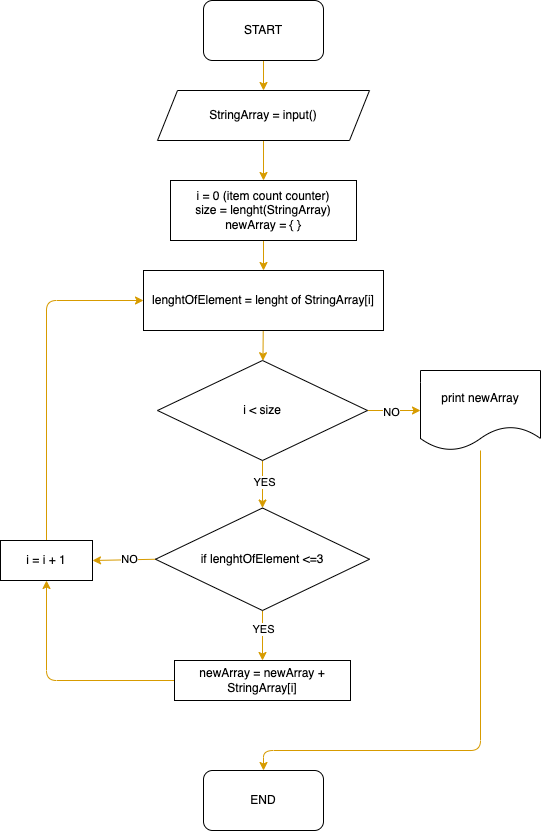

The diagram above was exported from draw.io. Its source (the exported page's mxGraphModel, read from the mxfile embedded in the PNG):
<mxGraphModel dx="947" dy="759" grid="1" gridSize="10" guides="1" tooltips="1" connect="1" arrows="1" fold="1" page="1" pageScale="1" pageWidth="827" pageHeight="1169" math="0" shadow="0">
  <root>
    <mxCell id="0" />
    <mxCell id="1" parent="0" />
    <mxCell id="12" style="edgeStyle=none;html=1;exitX=0.5;exitY=1;exitDx=0;exitDy=0;entryX=0.5;entryY=0;entryDx=0;entryDy=0;fillColor=#ffe6cc;strokeColor=#d79b00;" edge="1" parent="1" source="4" target="5">
      <mxGeometry relative="1" as="geometry" />
    </mxCell>
    <mxCell id="4" value="START" style="rounded=1;whiteSpace=wrap;html=1;" vertex="1" parent="1">
      <mxGeometry x="353" y="60" width="120" height="60" as="geometry" />
    </mxCell>
    <mxCell id="13" style="edgeStyle=none;html=1;entryX=0.5;entryY=0;entryDx=0;entryDy=0;fillColor=#ffe6cc;strokeColor=#d79b00;" edge="1" parent="1" source="5" target="6">
      <mxGeometry relative="1" as="geometry" />
    </mxCell>
    <mxCell id="5" value="StringArray = input()" style="shape=parallelogram;perimeter=parallelogramPerimeter;whiteSpace=wrap;html=1;fixedSize=1;" vertex="1" parent="1">
      <mxGeometry x="307" y="150" width="212" height="50" as="geometry" />
    </mxCell>
    <mxCell id="14" style="edgeStyle=none;html=1;fillColor=#ffe6cc;strokeColor=#d79b00;entryX=0.5;entryY=0;entryDx=0;entryDy=0;" edge="1" parent="1" source="6" target="29">
      <mxGeometry relative="1" as="geometry">
        <mxPoint x="412" y="320" as="targetPoint" />
      </mxGeometry>
    </mxCell>
    <mxCell id="6" value="i = 0 (item count counter)&lt;br&gt;size = lenght(StringArray)&lt;br&gt;newArray = { }" style="rounded=0;whiteSpace=wrap;html=1;" vertex="1" parent="1">
      <mxGeometry x="320" y="240" width="186" height="60" as="geometry" />
    </mxCell>
    <mxCell id="16" style="edgeStyle=none;html=1;exitX=0;exitY=0.5;exitDx=0;exitDy=0;entryX=1;entryY=0.5;entryDx=0;entryDy=0;fillColor=#ffe6cc;strokeColor=#d79b00;" edge="1" parent="1" source="7" target="10">
      <mxGeometry relative="1" as="geometry" />
    </mxCell>
    <mxCell id="24" value="NO" style="edgeLabel;html=1;align=center;verticalAlign=middle;resizable=0;points=[];" vertex="1" connectable="0" parent="16">
      <mxGeometry x="-0.167" y="-1" relative="1" as="geometry">
        <mxPoint as="offset" />
      </mxGeometry>
    </mxCell>
    <mxCell id="17" style="edgeStyle=none;html=1;entryX=0.5;entryY=0;entryDx=0;entryDy=0;fillColor=#ffe6cc;strokeColor=#d79b00;" edge="1" parent="1" source="7" target="8">
      <mxGeometry relative="1" as="geometry" />
    </mxCell>
    <mxCell id="18" value="YES" style="edgeLabel;html=1;align=center;verticalAlign=middle;resizable=0;points=[];" vertex="1" connectable="0" parent="17">
      <mxGeometry x="0.1655" y="1" relative="1" as="geometry">
        <mxPoint x="-1" y="-11" as="offset" />
      </mxGeometry>
    </mxCell>
    <mxCell id="7" value="if lenghtOfElement&amp;nbsp;&amp;lt;=3" style="rhombus;whiteSpace=wrap;html=1;" vertex="1" parent="1">
      <mxGeometry x="305" y="567.5" width="214" height="102.5" as="geometry" />
    </mxCell>
    <mxCell id="19" style="edgeStyle=none;html=1;exitX=0;exitY=0.5;exitDx=0;exitDy=0;entryX=0.5;entryY=1;entryDx=0;entryDy=0;fillColor=#ffe6cc;strokeColor=#d79b00;" edge="1" parent="1" source="8" target="10">
      <mxGeometry relative="1" as="geometry">
        <Array as="points">
          <mxPoint x="196" y="740" />
        </Array>
      </mxGeometry>
    </mxCell>
    <mxCell id="8" value="&lt;span&gt;newArray =&amp;nbsp;&lt;/span&gt;newArray + StringArray[i]" style="rounded=0;whiteSpace=wrap;html=1;" vertex="1" parent="1">
      <mxGeometry x="324" y="720" width="176" height="40" as="geometry" />
    </mxCell>
    <mxCell id="11" style="edgeStyle=none;html=1;exitX=0.5;exitY=1;exitDx=0;exitDy=0;fillColor=#ffe6cc;strokeColor=#d79b00;" edge="1" parent="1" source="9" target="7">
      <mxGeometry relative="1" as="geometry" />
    </mxCell>
    <mxCell id="15" value="YES" style="edgeLabel;html=1;align=center;verticalAlign=middle;resizable=0;points=[];" vertex="1" connectable="0" parent="11">
      <mxGeometry x="-0.1098" y="1" relative="1" as="geometry">
        <mxPoint as="offset" />
      </mxGeometry>
    </mxCell>
    <mxCell id="22" style="edgeStyle=none;html=1;exitX=1;exitY=0.5;exitDx=0;exitDy=0;fillColor=#ffe6cc;strokeColor=#d79b00;" edge="1" parent="1" source="9" target="21">
      <mxGeometry relative="1" as="geometry" />
    </mxCell>
    <mxCell id="23" value="NO" style="edgeLabel;html=1;align=center;verticalAlign=middle;resizable=0;points=[];" vertex="1" connectable="0" parent="22">
      <mxGeometry x="-0.1279" y="-1" relative="1" as="geometry">
        <mxPoint as="offset" />
      </mxGeometry>
    </mxCell>
    <mxCell id="9" value="i &amp;lt; size" style="rhombus;whiteSpace=wrap;html=1;" vertex="1" parent="1">
      <mxGeometry x="307" y="420" width="210" height="100" as="geometry" />
    </mxCell>
    <mxCell id="20" style="edgeStyle=none;html=1;exitX=0.5;exitY=0;exitDx=0;exitDy=0;fillColor=#ffe6cc;strokeColor=#d79b00;entryX=0;entryY=0.5;entryDx=0;entryDy=0;" edge="1" parent="1" source="10" target="29">
      <mxGeometry relative="1" as="geometry">
        <mxPoint x="196" y="390" as="targetPoint" />
        <Array as="points">
          <mxPoint x="196" y="360" />
        </Array>
      </mxGeometry>
    </mxCell>
    <mxCell id="10" value="&lt;span&gt;i = i + 1&lt;/span&gt;" style="rounded=0;whiteSpace=wrap;html=1;" vertex="1" parent="1">
      <mxGeometry x="150" y="600" width="92" height="40" as="geometry" />
    </mxCell>
    <mxCell id="26" style="edgeStyle=none;html=1;entryX=0.5;entryY=0;entryDx=0;entryDy=0;fillColor=#ffe6cc;strokeColor=#d79b00;" edge="1" parent="1" source="21" target="25">
      <mxGeometry relative="1" as="geometry">
        <Array as="points">
          <mxPoint x="630" y="810" />
          <mxPoint x="413" y="810" />
        </Array>
      </mxGeometry>
    </mxCell>
    <mxCell id="21" value="print newArray" style="shape=document;whiteSpace=wrap;html=1;boundedLbl=1;" vertex="1" parent="1">
      <mxGeometry x="570" y="430" width="120" height="80" as="geometry" />
    </mxCell>
    <mxCell id="25" value="END" style="rounded=1;whiteSpace=wrap;html=1;" vertex="1" parent="1">
      <mxGeometry x="353" y="830" width="120" height="60" as="geometry" />
    </mxCell>
    <mxCell id="30" style="edgeStyle=none;html=1;fillColor=#ffe6cc;strokeColor=#d79b00;" edge="1" parent="1" source="29" target="9">
      <mxGeometry relative="1" as="geometry" />
    </mxCell>
    <mxCell id="29" value="&lt;span&gt;lenghtOfElement = lenght of StringArray[i]&lt;/span&gt;" style="rounded=0;whiteSpace=wrap;html=1;" vertex="1" parent="1">
      <mxGeometry x="293" y="330" width="240" height="60" as="geometry" />
    </mxCell>
  </root>
</mxGraphModel>